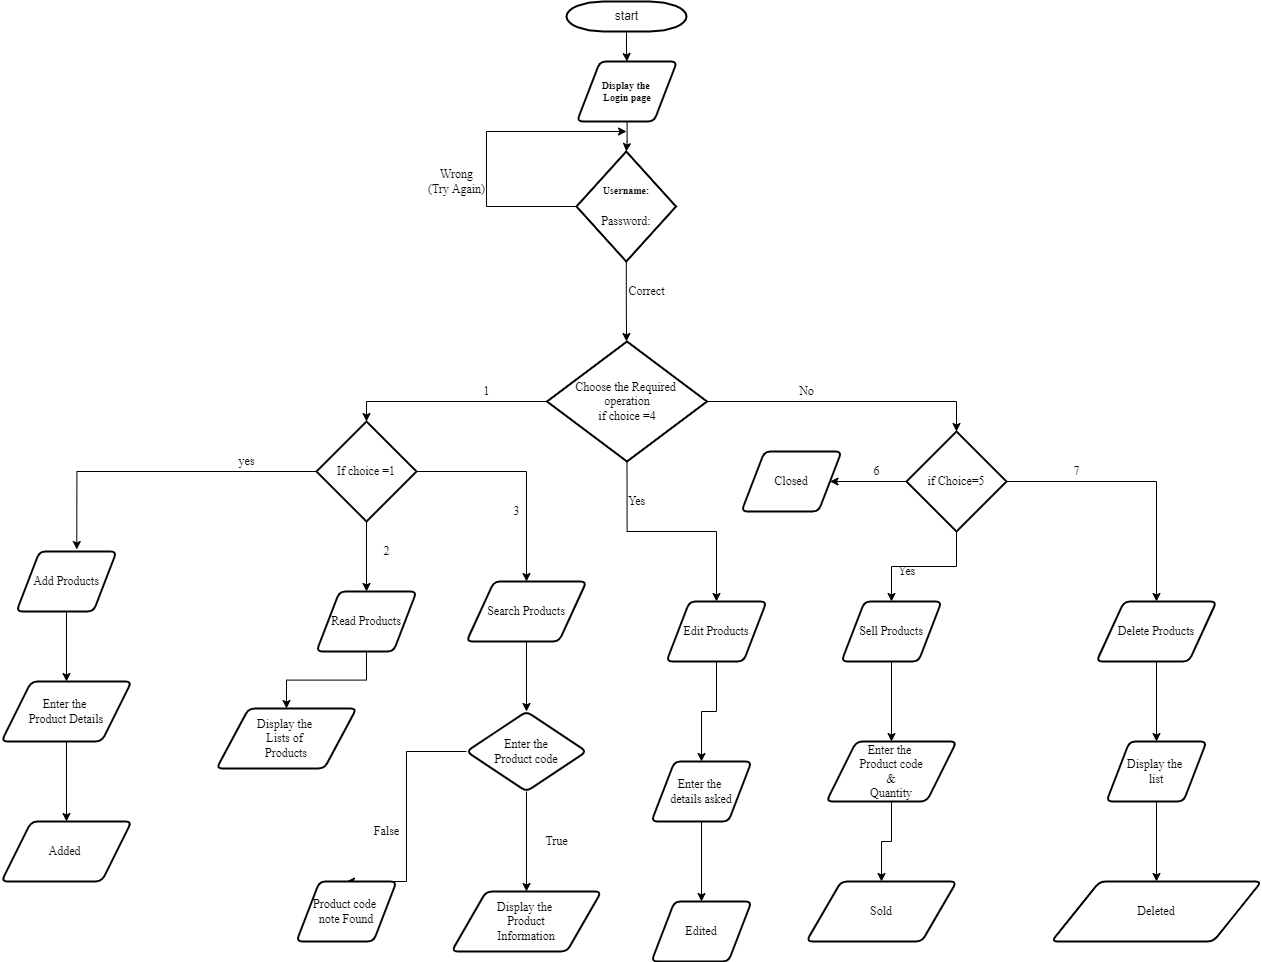

The diagram above was exported from draw.io. Its source (the exported page's mxGraphModel, read from the mxfile embedded in the PNG):
<mxGraphModel dx="2733" dy="936" grid="1" gridSize="10" guides="1" tooltips="1" connect="1" arrows="1" fold="1" page="1" pageScale="1" pageWidth="1169" pageHeight="827" background="none" math="0" shadow="0">
  <root>
    <mxCell id="0" />
    <mxCell id="1" parent="0" />
    <mxCell id="NxrvMgCTiuN2q8REs7hw-82" value="" style="edgeStyle=orthogonalEdgeStyle;rounded=0;orthogonalLoop=1;jettySize=auto;html=1;fontFamily=Times New Roman;" edge="1" parent="1" source="2" target="NxrvMgCTiuN2q8REs7hw-81">
      <mxGeometry relative="1" as="geometry" />
    </mxCell>
    <mxCell id="2" value="start" style="shape=mxgraph.flowchart.terminator;strokeWidth=2;gradientColor=none;gradientDirection=north;fontStyle=0;html=1;" parent="1" vertex="1">
      <mxGeometry x="260" y="60" width="120" height="30" as="geometry" />
    </mxCell>
    <mxCell id="NxrvMgCTiuN2q8REs7hw-62" value="" style="edgeStyle=orthogonalEdgeStyle;rounded=0;orthogonalLoop=1;jettySize=auto;html=1;fontFamily=Times New Roman;" edge="1" parent="1" source="NxrvMgCTiuN2q8REs7hw-55">
      <mxGeometry relative="1" as="geometry">
        <mxPoint x="320" y="400" as="targetPoint" />
      </mxGeometry>
    </mxCell>
    <mxCell id="NxrvMgCTiuN2q8REs7hw-86" style="edgeStyle=orthogonalEdgeStyle;rounded=0;orthogonalLoop=1;jettySize=auto;html=1;exitX=0;exitY=0.5;exitDx=0;exitDy=0;exitPerimeter=0;fontFamily=Times New Roman;" edge="1" parent="1" source="NxrvMgCTiuN2q8REs7hw-55">
      <mxGeometry relative="1" as="geometry">
        <mxPoint x="320" y="190" as="targetPoint" />
        <Array as="points">
          <mxPoint x="180" y="265" />
          <mxPoint x="180" y="190" />
        </Array>
      </mxGeometry>
    </mxCell>
    <mxCell id="NxrvMgCTiuN2q8REs7hw-55" value="&lt;h5&gt;Username:&lt;/h5&gt;&lt;h5&gt;&lt;div style=&quot;font-size: 12px ; font-weight: 400&quot;&gt;Password:&lt;/div&gt;&lt;/h5&gt;" style="strokeWidth=2;html=1;shape=mxgraph.flowchart.decision;whiteSpace=wrap;fontFamily=Times New Roman;" vertex="1" parent="1">
      <mxGeometry x="270" y="210" width="99.5" height="110" as="geometry" />
    </mxCell>
    <mxCell id="NxrvMgCTiuN2q8REs7hw-114" value="" style="edgeStyle=orthogonalEdgeStyle;rounded=0;orthogonalLoop=1;jettySize=auto;html=1;fontFamily=Times New Roman;" edge="1" parent="1" source="NxrvMgCTiuN2q8REs7hw-63" target="NxrvMgCTiuN2q8REs7hw-109">
      <mxGeometry relative="1" as="geometry" />
    </mxCell>
    <mxCell id="NxrvMgCTiuN2q8REs7hw-63" value="Read Products" style="shape=parallelogram;html=1;strokeWidth=2;perimeter=parallelogramPerimeter;whiteSpace=wrap;rounded=1;arcSize=12;size=0.23;fontFamily=Times New Roman;" vertex="1" parent="1">
      <mxGeometry x="10" y="650" width="100" height="60" as="geometry" />
    </mxCell>
    <mxCell id="NxrvMgCTiuN2q8REs7hw-108" value="" style="edgeStyle=orthogonalEdgeStyle;rounded=0;orthogonalLoop=1;jettySize=auto;html=1;fontFamily=Times New Roman;" edge="1" parent="1" source="NxrvMgCTiuN2q8REs7hw-64" target="NxrvMgCTiuN2q8REs7hw-107">
      <mxGeometry relative="1" as="geometry" />
    </mxCell>
    <mxCell id="NxrvMgCTiuN2q8REs7hw-64" value="Add Products" style="shape=parallelogram;html=1;strokeWidth=2;perimeter=parallelogramPerimeter;whiteSpace=wrap;rounded=1;arcSize=12;size=0.23;fontFamily=Times New Roman;" vertex="1" parent="1">
      <mxGeometry x="-290" y="610" width="100" height="60" as="geometry" />
    </mxCell>
    <mxCell id="NxrvMgCTiuN2q8REs7hw-115" value="" style="edgeStyle=orthogonalEdgeStyle;rounded=0;orthogonalLoop=1;jettySize=auto;html=1;fontFamily=Times New Roman;entryX=0.5;entryY=0;entryDx=0;entryDy=0;" edge="1" parent="1" source="NxrvMgCTiuN2q8REs7hw-65" target="NxrvMgCTiuN2q8REs7hw-121">
      <mxGeometry relative="1" as="geometry">
        <mxPoint x="220" y="760" as="targetPoint" />
      </mxGeometry>
    </mxCell>
    <mxCell id="NxrvMgCTiuN2q8REs7hw-65" value="Search Products" style="shape=parallelogram;html=1;strokeWidth=2;perimeter=parallelogramPerimeter;whiteSpace=wrap;rounded=1;arcSize=12;size=0.23;fontFamily=Times New Roman;" vertex="1" parent="1">
      <mxGeometry x="160" y="640" width="120" height="60" as="geometry" />
    </mxCell>
    <mxCell id="NxrvMgCTiuN2q8REs7hw-117" value="" style="edgeStyle=orthogonalEdgeStyle;rounded=0;orthogonalLoop=1;jettySize=auto;html=1;fontFamily=Times New Roman;" edge="1" parent="1" source="NxrvMgCTiuN2q8REs7hw-66" target="NxrvMgCTiuN2q8REs7hw-111">
      <mxGeometry relative="1" as="geometry" />
    </mxCell>
    <mxCell id="NxrvMgCTiuN2q8REs7hw-66" value="Edit Products" style="shape=parallelogram;html=1;strokeWidth=2;perimeter=parallelogramPerimeter;whiteSpace=wrap;rounded=1;arcSize=12;size=0.23;fontFamily=Times New Roman;" vertex="1" parent="1">
      <mxGeometry x="360" y="660" width="100" height="60" as="geometry" />
    </mxCell>
    <mxCell id="NxrvMgCTiuN2q8REs7hw-116" value="" style="edgeStyle=orthogonalEdgeStyle;rounded=0;orthogonalLoop=1;jettySize=auto;html=1;fontFamily=Times New Roman;" edge="1" parent="1" source="NxrvMgCTiuN2q8REs7hw-67" target="NxrvMgCTiuN2q8REs7hw-112">
      <mxGeometry relative="1" as="geometry" />
    </mxCell>
    <mxCell id="NxrvMgCTiuN2q8REs7hw-67" value="Sell Products" style="shape=parallelogram;html=1;strokeWidth=2;perimeter=parallelogramPerimeter;whiteSpace=wrap;rounded=1;arcSize=12;size=0.23;fontFamily=Times New Roman;" vertex="1" parent="1">
      <mxGeometry x="535" y="660" width="100" height="60" as="geometry" />
    </mxCell>
    <mxCell id="NxrvMgCTiuN2q8REs7hw-118" value="" style="edgeStyle=orthogonalEdgeStyle;rounded=0;orthogonalLoop=1;jettySize=auto;html=1;fontFamily=Times New Roman;" edge="1" parent="1" source="NxrvMgCTiuN2q8REs7hw-68" target="NxrvMgCTiuN2q8REs7hw-113">
      <mxGeometry relative="1" as="geometry" />
    </mxCell>
    <mxCell id="NxrvMgCTiuN2q8REs7hw-68" value="Delete Products" style="shape=parallelogram;html=1;strokeWidth=2;perimeter=parallelogramPerimeter;whiteSpace=wrap;rounded=1;arcSize=12;size=0.23;fontFamily=Times New Roman;" vertex="1" parent="1">
      <mxGeometry x="790" y="660" width="120" height="60" as="geometry" />
    </mxCell>
    <mxCell id="NxrvMgCTiuN2q8REs7hw-73" style="edgeStyle=orthogonalEdgeStyle;rounded=0;orthogonalLoop=1;jettySize=auto;html=1;exitX=0;exitY=0.5;exitDx=0;exitDy=0;exitPerimeter=0;entryX=0.5;entryY=0;entryDx=0;entryDy=0;entryPerimeter=0;fontFamily=Times New Roman;" edge="1" parent="1" source="NxrvMgCTiuN2q8REs7hw-69" target="NxrvMgCTiuN2q8REs7hw-70">
      <mxGeometry relative="1" as="geometry" />
    </mxCell>
    <mxCell id="NxrvMgCTiuN2q8REs7hw-75" style="edgeStyle=orthogonalEdgeStyle;rounded=0;orthogonalLoop=1;jettySize=auto;html=1;exitX=0.5;exitY=1;exitDx=0;exitDy=0;exitPerimeter=0;fontFamily=Times New Roman;" edge="1" parent="1" source="NxrvMgCTiuN2q8REs7hw-69" target="NxrvMgCTiuN2q8REs7hw-66">
      <mxGeometry relative="1" as="geometry" />
    </mxCell>
    <mxCell id="NxrvMgCTiuN2q8REs7hw-94" style="edgeStyle=orthogonalEdgeStyle;rounded=0;orthogonalLoop=1;jettySize=auto;html=1;exitX=1;exitY=0.5;exitDx=0;exitDy=0;exitPerimeter=0;entryX=0.5;entryY=0;entryDx=0;entryDy=0;entryPerimeter=0;fontFamily=Times New Roman;" edge="1" parent="1" source="NxrvMgCTiuN2q8REs7hw-69" target="NxrvMgCTiuN2q8REs7hw-93">
      <mxGeometry relative="1" as="geometry" />
    </mxCell>
    <mxCell id="NxrvMgCTiuN2q8REs7hw-69" value="Choose the Required&amp;nbsp;&lt;br&gt;operation&lt;br&gt;if choice =4" style="strokeWidth=2;html=1;shape=mxgraph.flowchart.decision;whiteSpace=wrap;fontFamily=Times New Roman;" vertex="1" parent="1">
      <mxGeometry x="240.5" y="400" width="160" height="120" as="geometry" />
    </mxCell>
    <mxCell id="NxrvMgCTiuN2q8REs7hw-78" style="edgeStyle=orthogonalEdgeStyle;rounded=0;orthogonalLoop=1;jettySize=auto;html=1;exitX=0;exitY=0.5;exitDx=0;exitDy=0;exitPerimeter=0;entryX=0.603;entryY=-0.033;entryDx=0;entryDy=0;entryPerimeter=0;fontFamily=Times New Roman;" edge="1" parent="1" source="NxrvMgCTiuN2q8REs7hw-70" target="NxrvMgCTiuN2q8REs7hw-64">
      <mxGeometry relative="1" as="geometry" />
    </mxCell>
    <mxCell id="NxrvMgCTiuN2q8REs7hw-104" style="edgeStyle=orthogonalEdgeStyle;rounded=0;orthogonalLoop=1;jettySize=auto;html=1;exitX=0.5;exitY=1;exitDx=0;exitDy=0;exitPerimeter=0;fontFamily=Times New Roman;" edge="1" parent="1" source="NxrvMgCTiuN2q8REs7hw-70" target="NxrvMgCTiuN2q8REs7hw-63">
      <mxGeometry relative="1" as="geometry" />
    </mxCell>
    <mxCell id="NxrvMgCTiuN2q8REs7hw-105" style="edgeStyle=orthogonalEdgeStyle;rounded=0;orthogonalLoop=1;jettySize=auto;html=1;exitX=1;exitY=0.5;exitDx=0;exitDy=0;exitPerimeter=0;entryX=0.5;entryY=0;entryDx=0;entryDy=0;fontFamily=Times New Roman;" edge="1" parent="1" source="NxrvMgCTiuN2q8REs7hw-70" target="NxrvMgCTiuN2q8REs7hw-65">
      <mxGeometry relative="1" as="geometry" />
    </mxCell>
    <mxCell id="NxrvMgCTiuN2q8REs7hw-70" value="If choice =1" style="strokeWidth=2;html=1;shape=mxgraph.flowchart.decision;whiteSpace=wrap;fontFamily=Times New Roman;" vertex="1" parent="1">
      <mxGeometry x="10" y="480" width="100" height="100" as="geometry" />
    </mxCell>
    <mxCell id="NxrvMgCTiuN2q8REs7hw-79" value="1" style="text;html=1;align=center;verticalAlign=middle;resizable=0;points=[];autosize=1;strokeColor=none;fillColor=none;fontFamily=Times New Roman;" vertex="1" parent="1">
      <mxGeometry x="170" y="440" width="20" height="20" as="geometry" />
    </mxCell>
    <mxCell id="NxrvMgCTiuN2q8REs7hw-83" value="" style="edgeStyle=orthogonalEdgeStyle;rounded=0;orthogonalLoop=1;jettySize=auto;html=1;fontFamily=Times New Roman;" edge="1" parent="1" source="NxrvMgCTiuN2q8REs7hw-81" target="NxrvMgCTiuN2q8REs7hw-55">
      <mxGeometry relative="1" as="geometry" />
    </mxCell>
    <mxCell id="NxrvMgCTiuN2q8REs7hw-81" value="&lt;h5&gt;Display the&amp;nbsp;&lt;br&gt;Login page&lt;/h5&gt;" style="shape=parallelogram;html=1;strokeWidth=2;perimeter=parallelogramPerimeter;whiteSpace=wrap;rounded=1;arcSize=12;size=0.23;fontFamily=Times New Roman;" vertex="1" parent="1">
      <mxGeometry x="270.5" y="120" width="100" height="60" as="geometry" />
    </mxCell>
    <mxCell id="NxrvMgCTiuN2q8REs7hw-85" value="Correct" style="text;html=1;align=center;verticalAlign=middle;resizable=0;points=[];autosize=1;strokeColor=none;fillColor=none;fontFamily=Times New Roman;" vertex="1" parent="1">
      <mxGeometry x="315" y="340" width="50" height="20" as="geometry" />
    </mxCell>
    <mxCell id="NxrvMgCTiuN2q8REs7hw-87" value="Wrong&lt;br&gt;(Try Again)" style="text;html=1;align=center;verticalAlign=middle;resizable=0;points=[];autosize=1;strokeColor=none;fillColor=none;fontFamily=Times New Roman;" vertex="1" parent="1">
      <mxGeometry x="115" y="225" width="70" height="30" as="geometry" />
    </mxCell>
    <mxCell id="NxrvMgCTiuN2q8REs7hw-89" value="yes" style="text;html=1;align=center;verticalAlign=middle;resizable=0;points=[];autosize=1;strokeColor=none;fillColor=none;fontFamily=Times New Roman;" vertex="1" parent="1">
      <mxGeometry x="-75" y="510" width="30" height="20" as="geometry" />
    </mxCell>
    <mxCell id="NxrvMgCTiuN2q8REs7hw-91" value="3" style="text;html=1;align=center;verticalAlign=middle;resizable=0;points=[];autosize=1;strokeColor=none;fillColor=none;fontFamily=Times New Roman;" vertex="1" parent="1">
      <mxGeometry x="200" y="560" width="20" height="20" as="geometry" />
    </mxCell>
    <mxCell id="NxrvMgCTiuN2q8REs7hw-92" value="Yes" style="text;html=1;align=center;verticalAlign=middle;resizable=0;points=[];autosize=1;strokeColor=none;fillColor=none;fontFamily=Times New Roman;" vertex="1" parent="1">
      <mxGeometry x="315" y="550" width="30" height="20" as="geometry" />
    </mxCell>
    <mxCell id="NxrvMgCTiuN2q8REs7hw-95" style="edgeStyle=orthogonalEdgeStyle;rounded=0;orthogonalLoop=1;jettySize=auto;html=1;exitX=0.5;exitY=1;exitDx=0;exitDy=0;exitPerimeter=0;entryX=0.5;entryY=0;entryDx=0;entryDy=0;fontFamily=Times New Roman;" edge="1" parent="1" source="NxrvMgCTiuN2q8REs7hw-93" target="NxrvMgCTiuN2q8REs7hw-67">
      <mxGeometry relative="1" as="geometry" />
    </mxCell>
    <mxCell id="NxrvMgCTiuN2q8REs7hw-96" style="edgeStyle=orthogonalEdgeStyle;rounded=0;orthogonalLoop=1;jettySize=auto;html=1;exitX=1;exitY=0.5;exitDx=0;exitDy=0;exitPerimeter=0;fontFamily=Times New Roman;entryX=0.5;entryY=0;entryDx=0;entryDy=0;" edge="1" parent="1" source="NxrvMgCTiuN2q8REs7hw-93" target="NxrvMgCTiuN2q8REs7hw-68">
      <mxGeometry relative="1" as="geometry">
        <mxPoint x="930" y="670" as="targetPoint" />
      </mxGeometry>
    </mxCell>
    <mxCell id="NxrvMgCTiuN2q8REs7hw-137" style="edgeStyle=orthogonalEdgeStyle;rounded=0;orthogonalLoop=1;jettySize=auto;html=1;exitX=0;exitY=0.5;exitDx=0;exitDy=0;exitPerimeter=0;fontFamily=Times New Roman;" edge="1" parent="1" source="NxrvMgCTiuN2q8REs7hw-93" target="NxrvMgCTiuN2q8REs7hw-136">
      <mxGeometry relative="1" as="geometry" />
    </mxCell>
    <mxCell id="NxrvMgCTiuN2q8REs7hw-93" value="if Choice=5" style="strokeWidth=2;html=1;shape=mxgraph.flowchart.decision;whiteSpace=wrap;fontFamily=Times New Roman;" vertex="1" parent="1">
      <mxGeometry x="600" y="490" width="100" height="100" as="geometry" />
    </mxCell>
    <mxCell id="NxrvMgCTiuN2q8REs7hw-97" value="No" style="text;html=1;align=center;verticalAlign=middle;resizable=0;points=[];autosize=1;strokeColor=none;fillColor=none;fontFamily=Times New Roman;" vertex="1" parent="1">
      <mxGeometry x="485" y="440" width="30" height="20" as="geometry" />
    </mxCell>
    <mxCell id="NxrvMgCTiuN2q8REs7hw-98" value="Yes" style="text;html=1;align=center;verticalAlign=middle;resizable=0;points=[];autosize=1;strokeColor=none;fillColor=none;fontFamily=Times New Roman;" vertex="1" parent="1">
      <mxGeometry x="585" y="620" width="30" height="20" as="geometry" />
    </mxCell>
    <mxCell id="NxrvMgCTiuN2q8REs7hw-100" value="7" style="text;html=1;align=center;verticalAlign=middle;resizable=0;points=[];autosize=1;strokeColor=none;fillColor=none;fontFamily=Times New Roman;" vertex="1" parent="1">
      <mxGeometry x="760" y="520" width="20" height="20" as="geometry" />
    </mxCell>
    <mxCell id="NxrvMgCTiuN2q8REs7hw-106" value="2" style="text;html=1;align=center;verticalAlign=middle;resizable=0;points=[];autosize=1;strokeColor=none;fillColor=none;fontFamily=Times New Roman;" vertex="1" parent="1">
      <mxGeometry x="70" y="600" width="20" height="20" as="geometry" />
    </mxCell>
    <mxCell id="NxrvMgCTiuN2q8REs7hw-135" value="" style="edgeStyle=orthogonalEdgeStyle;rounded=0;orthogonalLoop=1;jettySize=auto;html=1;fontFamily=Times New Roman;" edge="1" parent="1" source="NxrvMgCTiuN2q8REs7hw-107" target="NxrvMgCTiuN2q8REs7hw-134">
      <mxGeometry relative="1" as="geometry" />
    </mxCell>
    <mxCell id="NxrvMgCTiuN2q8REs7hw-107" value="Enter the&amp;nbsp;&lt;br&gt;Product Details" style="shape=parallelogram;html=1;strokeWidth=2;perimeter=parallelogramPerimeter;whiteSpace=wrap;rounded=1;arcSize=12;size=0.23;fontFamily=Times New Roman;" vertex="1" parent="1">
      <mxGeometry x="-305" y="740" width="130" height="60" as="geometry" />
    </mxCell>
    <mxCell id="NxrvMgCTiuN2q8REs7hw-109" value="Display the&amp;nbsp;&lt;br&gt;Lists of&amp;nbsp;&lt;br&gt;Products" style="shape=parallelogram;html=1;strokeWidth=2;perimeter=parallelogramPerimeter;whiteSpace=wrap;rounded=1;arcSize=12;size=0.23;fontFamily=Times New Roman;" vertex="1" parent="1">
      <mxGeometry x="-90" y="767" width="140" height="60" as="geometry" />
    </mxCell>
    <mxCell id="NxrvMgCTiuN2q8REs7hw-133" value="" style="edgeStyle=orthogonalEdgeStyle;rounded=0;orthogonalLoop=1;jettySize=auto;html=1;fontFamily=Times New Roman;" edge="1" parent="1" source="NxrvMgCTiuN2q8REs7hw-111" target="NxrvMgCTiuN2q8REs7hw-132">
      <mxGeometry relative="1" as="geometry" />
    </mxCell>
    <mxCell id="NxrvMgCTiuN2q8REs7hw-111" value="Enter the&amp;nbsp;&lt;br&gt;details asked" style="shape=parallelogram;html=1;strokeWidth=2;perimeter=parallelogramPerimeter;whiteSpace=wrap;rounded=1;arcSize=12;size=0.23;fontFamily=Times New Roman;" vertex="1" parent="1">
      <mxGeometry x="345" y="820" width="100" height="60" as="geometry" />
    </mxCell>
    <mxCell id="NxrvMgCTiuN2q8REs7hw-131" value="" style="edgeStyle=orthogonalEdgeStyle;rounded=0;orthogonalLoop=1;jettySize=auto;html=1;fontFamily=Times New Roman;" edge="1" parent="1" source="NxrvMgCTiuN2q8REs7hw-112" target="NxrvMgCTiuN2q8REs7hw-130">
      <mxGeometry relative="1" as="geometry" />
    </mxCell>
    <mxCell id="NxrvMgCTiuN2q8REs7hw-112" value="Enter the&amp;nbsp;&lt;br&gt;Product code&lt;br&gt;&amp;amp;&lt;br&gt;Quantity" style="shape=parallelogram;html=1;strokeWidth=2;perimeter=parallelogramPerimeter;whiteSpace=wrap;rounded=1;arcSize=12;size=0.23;fontFamily=Times New Roman;" vertex="1" parent="1">
      <mxGeometry x="520" y="800" width="130" height="60" as="geometry" />
    </mxCell>
    <mxCell id="NxrvMgCTiuN2q8REs7hw-120" value="" style="edgeStyle=orthogonalEdgeStyle;rounded=0;orthogonalLoop=1;jettySize=auto;html=1;fontFamily=Times New Roman;" edge="1" parent="1" source="NxrvMgCTiuN2q8REs7hw-113" target="NxrvMgCTiuN2q8REs7hw-119">
      <mxGeometry relative="1" as="geometry" />
    </mxCell>
    <mxCell id="NxrvMgCTiuN2q8REs7hw-113" value="Display the&amp;nbsp;&lt;br&gt;list" style="shape=parallelogram;html=1;strokeWidth=2;perimeter=parallelogramPerimeter;whiteSpace=wrap;rounded=1;arcSize=12;size=0.23;fontFamily=Times New Roman;" vertex="1" parent="1">
      <mxGeometry x="800" y="800" width="100" height="60" as="geometry" />
    </mxCell>
    <mxCell id="NxrvMgCTiuN2q8REs7hw-119" value="Deleted" style="shape=parallelogram;html=1;strokeWidth=2;perimeter=parallelogramPerimeter;whiteSpace=wrap;rounded=1;arcSize=12;size=0.23;fontFamily=Times New Roman;" vertex="1" parent="1">
      <mxGeometry x="745" y="940" width="210" height="60" as="geometry" />
    </mxCell>
    <mxCell id="NxrvMgCTiuN2q8REs7hw-125" value="" style="edgeStyle=orthogonalEdgeStyle;rounded=0;orthogonalLoop=1;jettySize=auto;html=1;fontFamily=Times New Roman;entryX=0.5;entryY=0;entryDx=0;entryDy=0;" edge="1" parent="1" source="NxrvMgCTiuN2q8REs7hw-121" target="NxrvMgCTiuN2q8REs7hw-126">
      <mxGeometry relative="1" as="geometry">
        <mxPoint x="220" y="930" as="targetPoint" />
      </mxGeometry>
    </mxCell>
    <mxCell id="NxrvMgCTiuN2q8REs7hw-128" style="edgeStyle=orthogonalEdgeStyle;rounded=0;orthogonalLoop=1;jettySize=auto;html=1;exitX=0;exitY=0.5;exitDx=0;exitDy=0;entryX=0.5;entryY=0;entryDx=0;entryDy=0;fontFamily=Times New Roman;" edge="1" parent="1" source="NxrvMgCTiuN2q8REs7hw-121" target="NxrvMgCTiuN2q8REs7hw-127">
      <mxGeometry relative="1" as="geometry">
        <Array as="points">
          <mxPoint x="100" y="810" />
          <mxPoint x="100" y="940" />
        </Array>
      </mxGeometry>
    </mxCell>
    <mxCell id="NxrvMgCTiuN2q8REs7hw-121" value="Enter the&lt;br&gt;Product code" style="rhombus;whiteSpace=wrap;html=1;fontFamily=Times New Roman;strokeWidth=2;rounded=1;arcSize=12;" vertex="1" parent="1">
      <mxGeometry x="160" y="770" width="120" height="80" as="geometry" />
    </mxCell>
    <mxCell id="NxrvMgCTiuN2q8REs7hw-123" value="True" style="text;html=1;align=center;verticalAlign=middle;resizable=0;points=[];autosize=1;strokeColor=none;fillColor=none;fontFamily=Times New Roman;" vertex="1" parent="1">
      <mxGeometry x="230" y="890" width="40" height="20" as="geometry" />
    </mxCell>
    <mxCell id="NxrvMgCTiuN2q8REs7hw-126" value="Display the&amp;nbsp;&lt;br&gt;Product&lt;br&gt;Information" style="shape=parallelogram;html=1;strokeWidth=2;perimeter=parallelogramPerimeter;whiteSpace=wrap;rounded=1;arcSize=12;size=0.23;fontFamily=Times New Roman;" vertex="1" parent="1">
      <mxGeometry x="145.25" y="950" width="149.5" height="60" as="geometry" />
    </mxCell>
    <mxCell id="NxrvMgCTiuN2q8REs7hw-127" value="Product code&amp;nbsp;&lt;br&gt;note Found" style="shape=parallelogram;html=1;strokeWidth=2;perimeter=parallelogramPerimeter;whiteSpace=wrap;rounded=1;arcSize=12;size=0.23;fontFamily=Times New Roman;" vertex="1" parent="1">
      <mxGeometry x="-10" y="940" width="100" height="60" as="geometry" />
    </mxCell>
    <mxCell id="NxrvMgCTiuN2q8REs7hw-129" value="False" style="text;html=1;align=center;verticalAlign=middle;resizable=0;points=[];autosize=1;strokeColor=none;fillColor=none;fontFamily=Times New Roman;" vertex="1" parent="1">
      <mxGeometry x="60" y="880" width="40" height="20" as="geometry" />
    </mxCell>
    <mxCell id="NxrvMgCTiuN2q8REs7hw-130" value="Sold" style="shape=parallelogram;html=1;strokeWidth=2;perimeter=parallelogramPerimeter;whiteSpace=wrap;rounded=1;arcSize=12;size=0.23;fontFamily=Times New Roman;" vertex="1" parent="1">
      <mxGeometry x="500" y="940" width="150" height="60" as="geometry" />
    </mxCell>
    <mxCell id="NxrvMgCTiuN2q8REs7hw-132" value="Edited" style="shape=parallelogram;html=1;strokeWidth=2;perimeter=parallelogramPerimeter;whiteSpace=wrap;rounded=1;arcSize=12;size=0.23;fontFamily=Times New Roman;" vertex="1" parent="1">
      <mxGeometry x="345" y="960" width="100" height="60" as="geometry" />
    </mxCell>
    <mxCell id="NxrvMgCTiuN2q8REs7hw-134" value="Added&amp;nbsp;" style="shape=parallelogram;html=1;strokeWidth=2;perimeter=parallelogramPerimeter;whiteSpace=wrap;rounded=1;arcSize=12;size=0.23;fontFamily=Times New Roman;" vertex="1" parent="1">
      <mxGeometry x="-305" y="880" width="130" height="60" as="geometry" />
    </mxCell>
    <mxCell id="NxrvMgCTiuN2q8REs7hw-136" value="Closed" style="shape=parallelogram;html=1;strokeWidth=2;perimeter=parallelogramPerimeter;whiteSpace=wrap;rounded=1;arcSize=12;size=0.23;fontFamily=Times New Roman;" vertex="1" parent="1">
      <mxGeometry x="435" y="510" width="100" height="60" as="geometry" />
    </mxCell>
    <mxCell id="NxrvMgCTiuN2q8REs7hw-138" value="6" style="text;html=1;align=center;verticalAlign=middle;resizable=0;points=[];autosize=1;strokeColor=none;fillColor=none;fontFamily=Times New Roman;" vertex="1" parent="1">
      <mxGeometry x="560" y="520" width="20" height="20" as="geometry" />
    </mxCell>
  </root>
</mxGraphModel>